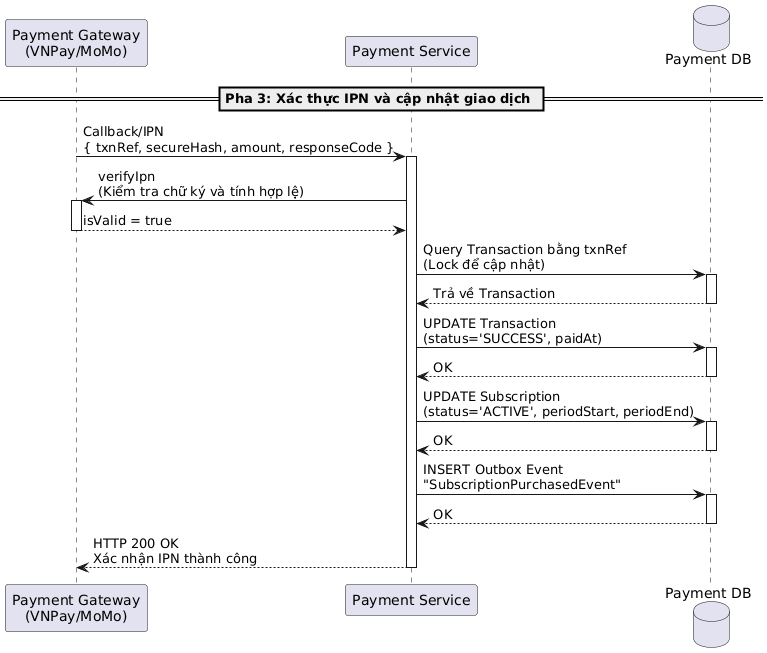

The diagram above was rendered by PlantUML. Its source (embedded in the PNG):
@startuml
participant "Payment Gateway\n(VNPay/MoMo)" as Gateway
participant "Payment Service" as PaymentService
database "Payment DB" as DB

== Pha 3: Xác thực IPN và cập nhật giao dịch ==

Gateway -> PaymentService: Callback/IPN\n{ txnRef, secureHash, amount, responseCode }
activate PaymentService

PaymentService -> Gateway: verifyIpn\n(Kiểm tra chữ ký và tính hợp lệ)
activate Gateway
Gateway --> PaymentService: isValid = true
deactivate Gateway

PaymentService -> DB: Query Transaction bằng txnRef\n(Lock để cập nhật)
activate DB
DB --> PaymentService: Trả về Transaction
deactivate DB

PaymentService -> DB: UPDATE Transaction\n(status='SUCCESS', paidAt)
activate DB
DB --> PaymentService: OK
deactivate DB

PaymentService -> DB: UPDATE Subscription\n(status='ACTIVE', periodStart, periodEnd)
activate DB
DB --> PaymentService: OK
deactivate DB

PaymentService -> DB: INSERT Outbox Event\n"SubscriptionPurchasedEvent"
activate DB
DB --> PaymentService: OK
deactivate DB

PaymentService --> Gateway: HTTP 200 OK\nXác nhận IPN thành công
deactivate PaymentService
@enduml